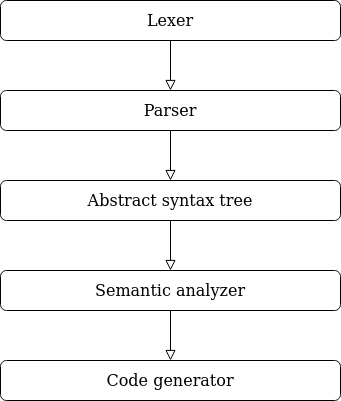

The diagram above was exported from draw.io. Its source (the exported page's mxGraphModel, read from the mxfile embedded in the PNG):
<mxGraphModel dx="1205" dy="1069" grid="1" gridSize="10" guides="1" tooltips="1" connect="1" arrows="1" fold="1" page="1" pageScale="1" pageWidth="827" pageHeight="1169" math="0" shadow="0">
  <root>
    <mxCell id="WIyWlLk6GJQsqaUBKTNV-0" />
    <mxCell id="WIyWlLk6GJQsqaUBKTNV-1" parent="WIyWlLk6GJQsqaUBKTNV-0" />
    <mxCell id="WIyWlLk6GJQsqaUBKTNV-2" value="" style="rounded=0;html=1;jettySize=auto;orthogonalLoop=1;fontSize=11;endArrow=block;endFill=0;endSize=8;strokeWidth=1;shadow=0;labelBackgroundColor=none;edgeStyle=orthogonalEdgeStyle;entryX=0.5;entryY=0;entryDx=0;entryDy=0;" parent="WIyWlLk6GJQsqaUBKTNV-1" source="WIyWlLk6GJQsqaUBKTNV-3" target="cm4PIxFGvKJypNpU7Hjq-1" edge="1">
      <mxGeometry relative="1" as="geometry">
        <mxPoint x="80" y="110" as="targetPoint" />
      </mxGeometry>
    </mxCell>
    <mxCell id="WIyWlLk6GJQsqaUBKTNV-3" value="&lt;font style=&quot;font-size: 16px&quot;&gt;Lexer&lt;/font&gt;" style="rounded=1;whiteSpace=wrap;html=1;fontSize=12;glass=0;strokeWidth=1;shadow=0;" parent="WIyWlLk6GJQsqaUBKTNV-1" vertex="1">
      <mxGeometry x="20" y="20" width="340" height="40" as="geometry" />
    </mxCell>
    <mxCell id="cm4PIxFGvKJypNpU7Hjq-0" value="" style="rounded=0;html=1;jettySize=auto;orthogonalLoop=1;fontSize=11;endArrow=block;endFill=0;endSize=8;strokeWidth=1;shadow=0;labelBackgroundColor=none;edgeStyle=orthogonalEdgeStyle;entryX=0.5;entryY=0;entryDx=0;entryDy=0;" edge="1" parent="WIyWlLk6GJQsqaUBKTNV-1" source="cm4PIxFGvKJypNpU7Hjq-1" target="cm4PIxFGvKJypNpU7Hjq-3">
      <mxGeometry relative="1" as="geometry">
        <mxPoint x="80" y="200" as="targetPoint" />
      </mxGeometry>
    </mxCell>
    <mxCell id="cm4PIxFGvKJypNpU7Hjq-1" value="&lt;font style=&quot;font-size: 16px&quot;&gt;Parser&lt;/font&gt;" style="rounded=1;whiteSpace=wrap;html=1;fontSize=12;glass=0;strokeWidth=1;shadow=0;" vertex="1" parent="WIyWlLk6GJQsqaUBKTNV-1">
      <mxGeometry x="20" y="110" width="340" height="40" as="geometry" />
    </mxCell>
    <mxCell id="cm4PIxFGvKJypNpU7Hjq-2" value="" style="rounded=0;html=1;jettySize=auto;orthogonalLoop=1;fontSize=11;endArrow=block;endFill=0;endSize=8;strokeWidth=1;shadow=0;labelBackgroundColor=none;edgeStyle=orthogonalEdgeStyle;entryX=0.5;entryY=0;entryDx=0;entryDy=0;" edge="1" parent="WIyWlLk6GJQsqaUBKTNV-1" source="cm4PIxFGvKJypNpU7Hjq-3" target="cm4PIxFGvKJypNpU7Hjq-5">
      <mxGeometry relative="1" as="geometry">
        <mxPoint x="130" y="280" as="targetPoint" />
      </mxGeometry>
    </mxCell>
    <mxCell id="cm4PIxFGvKJypNpU7Hjq-3" value="&lt;font style=&quot;font-size: 16px&quot;&gt;Abstract syntax tree&lt;/font&gt;" style="rounded=1;whiteSpace=wrap;html=1;fontSize=12;glass=0;strokeWidth=1;shadow=0;" vertex="1" parent="WIyWlLk6GJQsqaUBKTNV-1">
      <mxGeometry x="20" y="200" width="340" height="40" as="geometry" />
    </mxCell>
    <mxCell id="cm4PIxFGvKJypNpU7Hjq-4" value="" style="rounded=0;html=1;jettySize=auto;orthogonalLoop=1;fontSize=11;endArrow=block;endFill=0;endSize=8;strokeWidth=1;shadow=0;labelBackgroundColor=none;edgeStyle=orthogonalEdgeStyle;entryX=0.5;entryY=0;entryDx=0;entryDy=0;" edge="1" parent="WIyWlLk6GJQsqaUBKTNV-1" source="cm4PIxFGvKJypNpU7Hjq-5" target="cm4PIxFGvKJypNpU7Hjq-7">
      <mxGeometry relative="1" as="geometry">
        <mxPoint x="80" y="380" as="targetPoint" />
      </mxGeometry>
    </mxCell>
    <mxCell id="cm4PIxFGvKJypNpU7Hjq-5" value="&lt;font style=&quot;font-size: 16px&quot;&gt;Semantic analyzer&lt;/font&gt;" style="rounded=1;whiteSpace=wrap;html=1;fontSize=12;glass=0;strokeWidth=1;shadow=0;" vertex="1" parent="WIyWlLk6GJQsqaUBKTNV-1">
      <mxGeometry x="20" y="290" width="340" height="40" as="geometry" />
    </mxCell>
    <mxCell id="cm4PIxFGvKJypNpU7Hjq-7" value="&lt;font style=&quot;font-size: 16px&quot;&gt;Code generator&lt;/font&gt;" style="rounded=1;whiteSpace=wrap;html=1;fontSize=12;glass=0;strokeWidth=1;shadow=0;" vertex="1" parent="WIyWlLk6GJQsqaUBKTNV-1">
      <mxGeometry x="20" y="380" width="340" height="40" as="geometry" />
    </mxCell>
  </root>
</mxGraphModel>